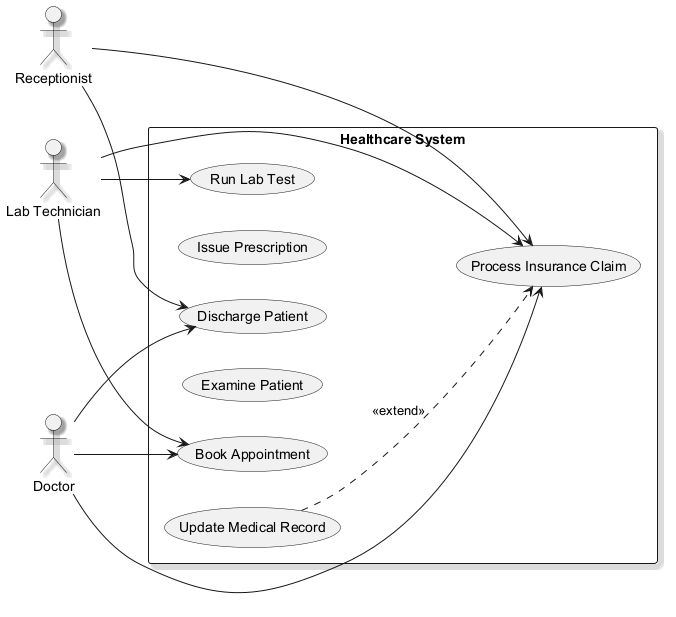

The diagram above was rendered by PlantUML. Its source (embedded in the PNG):
@startuml
skinparam backgroundColor #FFFFFF
skinparam classBackgroundColor #F3E5F5
skinparam classBorderColor #6A1B9A
skinparam shadowing true
left to right direction
actor "Lab Technician" as LT
actor "Receptionist" as R
actor "Doctor" as D
rectangle "Healthcare System" {
  usecase "Run Lab Test" as UC_RunLabTest
  usecase "Issue Prescription" as UC_IssuePrescription
  usecase "Book Appointment" as UC_BookAppointment
  usecase "Process Insurance Claim" as UC_ProcessInsuranceClaim
  usecase "Examine Patient" as UC_ExaminePatient
  usecase "Discharge Patient" as UC_DischargePatient
  usecase "Update Medical Record" as UC_UpdateMedicalRecord
}
LT --> UC_RunLabTest
LT --> UC_BookAppointment
LT --> UC_ProcessInsuranceClaim
R --> UC_DischargePatient
R --> UC_ProcessInsuranceClaim
D --> UC_BookAppointment
D --> UC_ProcessInsuranceClaim
D --> UC_DischargePatient
UC_UpdateMedicalRecord ..> UC_ProcessInsuranceClaim : <<extend>>
@enduml